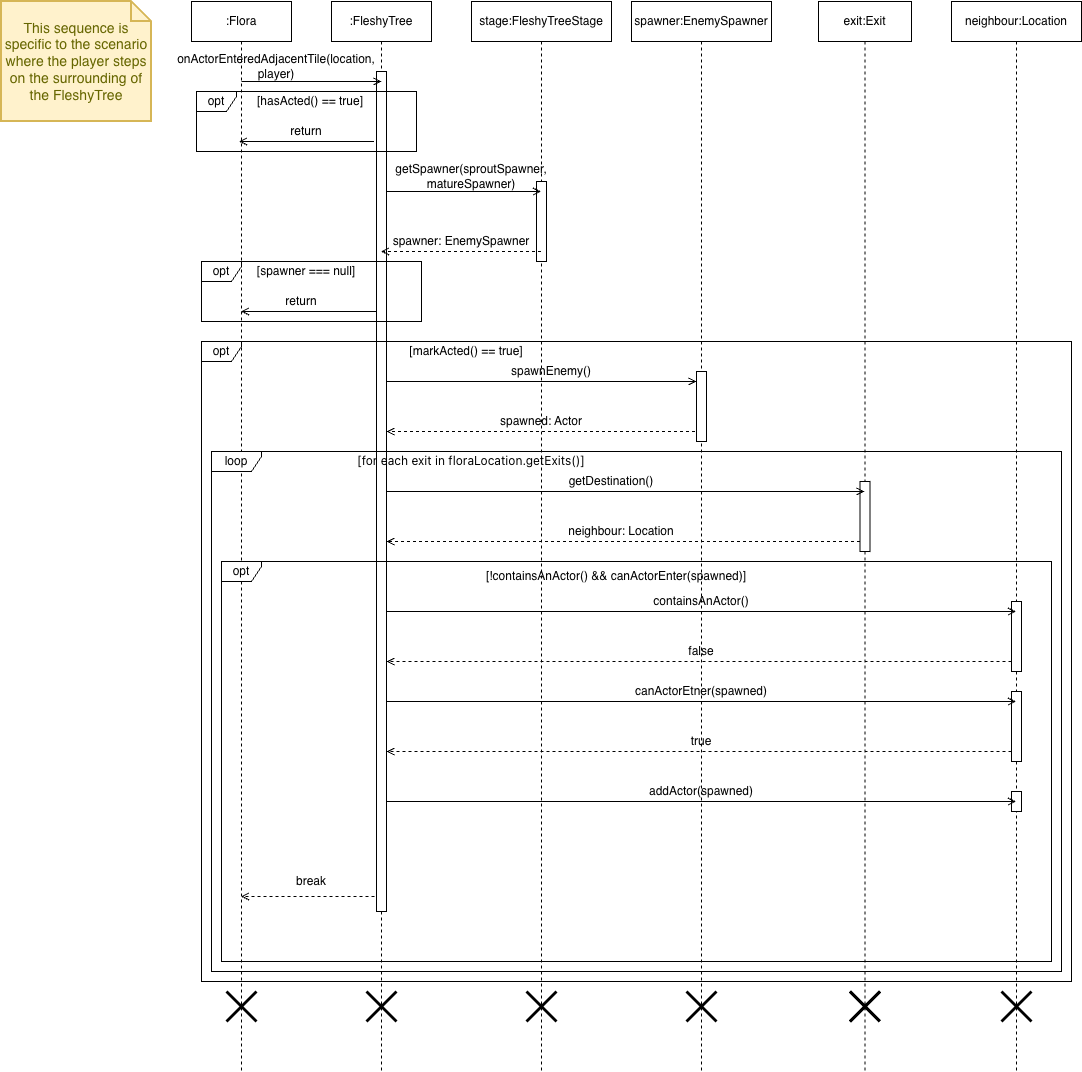

The diagram above was exported from draw.io. Its source (the exported page's mxGraphModel, read from the mxfile embedded in the PNG):
<mxGraphModel dx="769" dy="506" grid="1" gridSize="10" guides="1" tooltips="1" connect="1" arrows="1" fold="1" page="1" pageScale="1" pageWidth="827" pageHeight="1169" math="0" shadow="0">
  <root>
    <mxCell id="0" />
    <mxCell id="1" parent="0" />
    <mxCell id="welqu8TePYvJvZqewCTw-3" parent="1" style="shape=note;strokeWidth=2;fontSize=14;size=20;whiteSpace=wrap;html=1;fillColor=#fff2cc;strokeColor=#d6b656;fontColor=#666600;" value="This sequence is specific to the scenario where the player steps on the surrounding of the FleshyTree" vertex="1">
      <mxGeometry height="120" width="150" x="10" y="10" as="geometry" />
    </mxCell>
    <mxCell id="H1UjyIiXpGfkGNar7MAq-2" parent="1" style="shape=umlLifeline;perimeter=lifelinePerimeter;whiteSpace=wrap;html=1;container=1;dropTarget=0;collapsible=0;recursiveResize=0;outlineConnect=0;portConstraint=eastwest;newEdgeStyle={&quot;curved&quot;:0,&quot;rounded&quot;:0};" value=":Flora" vertex="1">
      <mxGeometry height="1070" width="100" x="200" y="10" as="geometry" />
    </mxCell>
    <mxCell id="H1UjyIiXpGfkGNar7MAq-58" parent="H1UjyIiXpGfkGNar7MAq-2" style="shape=umlDestroy;whiteSpace=wrap;html=1;strokeWidth=3;targetShapes=umlLifeline;" value="" vertex="1">
      <mxGeometry height="30" width="30" x="35" y="990" as="geometry" />
    </mxCell>
    <mxCell id="H1UjyIiXpGfkGNar7MAq-3" parent="1" style="shape=umlLifeline;perimeter=lifelinePerimeter;whiteSpace=wrap;html=1;container=1;dropTarget=0;collapsible=0;recursiveResize=0;outlineConnect=0;portConstraint=eastwest;newEdgeStyle={&quot;curved&quot;:0,&quot;rounded&quot;:0};" value=":FleshyTree" vertex="1">
      <mxGeometry height="1070" width="100" x="340" y="10" as="geometry" />
    </mxCell>
    <mxCell id="H1UjyIiXpGfkGNar7MAq-10" parent="H1UjyIiXpGfkGNar7MAq-3" style="html=1;points=[[0,0,0,0,5],[0,1,0,0,-5],[1,0,0,0,5],[1,1,0,0,-5]];perimeter=orthogonalPerimeter;outlineConnect=0;targetShapes=umlLifeline;portConstraint=eastwest;newEdgeStyle={&quot;curved&quot;:0,&quot;rounded&quot;:0};" value="" vertex="1">
      <mxGeometry height="840" width="10" x="45" y="70" as="geometry" />
    </mxCell>
    <mxCell id="H1UjyIiXpGfkGNar7MAq-56" parent="H1UjyIiXpGfkGNar7MAq-3" style="shape=umlDestroy;whiteSpace=wrap;html=1;strokeWidth=3;targetShapes=umlLifeline;" value="" vertex="1">
      <mxGeometry height="30" width="30" x="35" y="990" as="geometry" />
    </mxCell>
    <mxCell id="H1UjyIiXpGfkGNar7MAq-4" parent="1" style="shape=umlLifeline;perimeter=lifelinePerimeter;whiteSpace=wrap;html=1;container=1;dropTarget=0;collapsible=0;recursiveResize=0;outlineConnect=0;portConstraint=eastwest;newEdgeStyle={&quot;curved&quot;:0,&quot;rounded&quot;:0};" value="stage:FleshyTreeStage" vertex="1">
      <mxGeometry height="1070" width="140" x="480" y="10" as="geometry" />
    </mxCell>
    <mxCell id="H1UjyIiXpGfkGNar7MAq-11" parent="H1UjyIiXpGfkGNar7MAq-4" style="html=1;points=[[0,0,0,0,5],[0,1,0,0,-5],[1,0,0,0,5],[1,1,0,0,-5]];perimeter=orthogonalPerimeter;outlineConnect=0;targetShapes=umlLifeline;portConstraint=eastwest;newEdgeStyle={&quot;curved&quot;:0,&quot;rounded&quot;:0};" value="" vertex="1">
      <mxGeometry height="80" width="10" x="65" y="180" as="geometry" />
    </mxCell>
    <mxCell id="H1UjyIiXpGfkGNar7MAq-59" parent="H1UjyIiXpGfkGNar7MAq-4" style="shape=umlDestroy;whiteSpace=wrap;html=1;strokeWidth=3;targetShapes=umlLifeline;" value="" vertex="1">
      <mxGeometry height="30" width="30" x="55" y="990" as="geometry" />
    </mxCell>
    <mxCell id="H1UjyIiXpGfkGNar7MAq-25" edge="1" parent="1" source="H1UjyIiXpGfkGNar7MAq-5" style="edgeStyle=orthogonalEdgeStyle;rounded=0;orthogonalLoop=1;jettySize=auto;html=1;curved=0;dashed=1;endArrow=open;endFill=0;" target="H1UjyIiXpGfkGNar7MAq-10">
      <mxGeometry relative="1" as="geometry">
        <Array as="points">
          <mxPoint x="550" y="440" />
          <mxPoint x="550" y="440" />
        </Array>
      </mxGeometry>
    </mxCell>
    <mxCell id="H1UjyIiXpGfkGNar7MAq-5" parent="1" style="shape=umlLifeline;perimeter=lifelinePerimeter;whiteSpace=wrap;html=1;container=1;dropTarget=0;collapsible=0;recursiveResize=0;outlineConnect=0;portConstraint=eastwest;newEdgeStyle={&quot;curved&quot;:0,&quot;rounded&quot;:0};" value="spawner:EnemySpawner" vertex="1">
      <mxGeometry height="1070" width="140" x="640" y="10" as="geometry" />
    </mxCell>
    <mxCell id="H1UjyIiXpGfkGNar7MAq-60" parent="H1UjyIiXpGfkGNar7MAq-5" style="shape=umlDestroy;whiteSpace=wrap;html=1;strokeWidth=3;targetShapes=umlLifeline;" value="" vertex="1">
      <mxGeometry height="30" width="30" x="55" y="990" as="geometry" />
    </mxCell>
    <mxCell id="H1UjyIiXpGfkGNar7MAq-9" parent="1" style="text;html=1;whiteSpace=wrap;strokeColor=none;fillColor=none;align=center;verticalAlign=middle;rounded=0;" value="onActorEnteredAdjacentTile(location, player)" vertex="1">
      <mxGeometry height="30" width="70" x="250" y="60" as="geometry" />
    </mxCell>
    <mxCell id="H1UjyIiXpGfkGNar7MAq-13" parent="1" style="text;html=1;whiteSpace=wrap;strokeColor=none;fillColor=none;align=center;verticalAlign=middle;rounded=0;" value="getSpawner(sproutSpawner, matureSpawner)" vertex="1">
      <mxGeometry height="30" width="160" x="400" y="170" as="geometry" />
    </mxCell>
    <mxCell id="H1UjyIiXpGfkGNar7MAq-14" edge="1" parent="1" source="H1UjyIiXpGfkGNar7MAq-4" style="edgeStyle=orthogonalEdgeStyle;rounded=0;orthogonalLoop=1;jettySize=auto;html=1;curved=0;dashed=1;endArrow=open;endFill=0;" target="H1UjyIiXpGfkGNar7MAq-3">
      <mxGeometry relative="1" as="geometry">
        <Array as="points">
          <mxPoint x="470" y="260" />
          <mxPoint x="470" y="260" />
        </Array>
      </mxGeometry>
    </mxCell>
    <mxCell id="H1UjyIiXpGfkGNar7MAq-12" edge="1" parent="1" source="H1UjyIiXpGfkGNar7MAq-10" style="edgeStyle=orthogonalEdgeStyle;rounded=0;orthogonalLoop=1;jettySize=auto;html=1;curved=0;endArrow=open;endFill=0;" target="H1UjyIiXpGfkGNar7MAq-4">
      <mxGeometry relative="1" as="geometry">
        <Array as="points">
          <mxPoint x="460" y="200" />
          <mxPoint x="460" y="200" />
        </Array>
      </mxGeometry>
    </mxCell>
    <mxCell id="H1UjyIiXpGfkGNar7MAq-7" edge="1" parent="1" style="edgeStyle=orthogonalEdgeStyle;rounded=0;orthogonalLoop=1;jettySize=auto;html=1;curved=0;endArrow=open;endFill=0;">
      <mxGeometry relative="1" as="geometry">
        <Array as="points">
          <mxPoint x="320.48" y="90" />
          <mxPoint x="320.48" y="90" />
        </Array>
        <mxPoint x="250.02761904761903" y="90" as="sourcePoint" />
        <mxPoint x="389.98" y="90" as="targetPoint" />
      </mxGeometry>
    </mxCell>
    <mxCell id="H1UjyIiXpGfkGNar7MAq-15" parent="1" style="text;html=1;whiteSpace=wrap;strokeColor=none;fillColor=none;align=center;verticalAlign=middle;rounded=0;" value="spawner: EnemySpawner" vertex="1">
      <mxGeometry height="20" width="140" x="400" y="240" as="geometry" />
    </mxCell>
    <mxCell id="H1UjyIiXpGfkGNar7MAq-16" parent="1" style="shape=umlFrame;whiteSpace=wrap;html=1;pointerEvents=0;width=40;height=20;" value="opt" vertex="1">
      <mxGeometry height="60" width="220" x="210" y="270" as="geometry" />
    </mxCell>
    <mxCell id="H1UjyIiXpGfkGNar7MAq-17" parent="1" style="text;html=1;whiteSpace=wrap;strokeColor=none;fillColor=none;align=center;verticalAlign=middle;rounded=0;" value="[spawner === null]" vertex="1">
      <mxGeometry height="20" width="110" x="260" y="270" as="geometry" />
    </mxCell>
    <mxCell id="H1UjyIiXpGfkGNar7MAq-18" edge="1" parent="1" source="H1UjyIiXpGfkGNar7MAq-10" style="edgeStyle=orthogonalEdgeStyle;rounded=0;orthogonalLoop=1;jettySize=auto;html=1;curved=0;endArrow=open;endFill=0;" target="H1UjyIiXpGfkGNar7MAq-2">
      <mxGeometry relative="1" as="geometry">
        <Array as="points">
          <mxPoint x="320" y="320" />
          <mxPoint x="320" y="320" />
        </Array>
      </mxGeometry>
    </mxCell>
    <mxCell id="H1UjyIiXpGfkGNar7MAq-19" parent="1" style="text;html=1;whiteSpace=wrap;strokeColor=none;fillColor=none;align=center;verticalAlign=middle;rounded=0;" value="return" vertex="1">
      <mxGeometry height="20" width="60" x="280" y="300" as="geometry" />
    </mxCell>
    <mxCell id="H1UjyIiXpGfkGNar7MAq-20" parent="1" style="shape=umlFrame;whiteSpace=wrap;html=1;pointerEvents=0;width=40;height=20;" value="opt" vertex="1">
      <mxGeometry height="640" width="870" x="210" y="350" as="geometry" />
    </mxCell>
    <mxCell id="H1UjyIiXpGfkGNar7MAq-21" parent="1" style="text;html=1;whiteSpace=wrap;strokeColor=none;fillColor=none;align=center;verticalAlign=middle;rounded=0;" value="[markActed() == true]" vertex="1">
      <mxGeometry height="20" width="130" x="410" y="350" as="geometry" />
    </mxCell>
    <mxCell id="H1UjyIiXpGfkGNar7MAq-22" parent="1" style="html=1;points=[[0,0,0,0,5],[0,1,0,0,-5],[1,0,0,0,5],[1,1,0,0,-5]];perimeter=orthogonalPerimeter;outlineConnect=0;targetShapes=umlLifeline;portConstraint=eastwest;newEdgeStyle={&quot;curved&quot;:0,&quot;rounded&quot;:0};" value="" vertex="1">
      <mxGeometry height="70" width="10" x="705" y="380" as="geometry" />
    </mxCell>
    <mxCell id="H1UjyIiXpGfkGNar7MAq-23" edge="1" parent="1" source="H1UjyIiXpGfkGNar7MAq-10" style="edgeStyle=orthogonalEdgeStyle;rounded=0;orthogonalLoop=1;jettySize=auto;html=1;curved=0;endArrow=open;endFill=0;" target="H1UjyIiXpGfkGNar7MAq-22">
      <mxGeometry relative="1" as="geometry">
        <Array as="points">
          <mxPoint x="550" y="390" />
          <mxPoint x="550" y="390" />
        </Array>
      </mxGeometry>
    </mxCell>
    <mxCell id="H1UjyIiXpGfkGNar7MAq-26" parent="1" style="text;html=1;whiteSpace=wrap;strokeColor=none;fillColor=none;align=center;verticalAlign=middle;rounded=0;" value="spawned: Actor" vertex="1">
      <mxGeometry height="20" width="90" x="505" y="420" as="geometry" />
    </mxCell>
    <mxCell id="H1UjyIiXpGfkGNar7MAq-24" parent="1" style="text;html=1;whiteSpace=wrap;strokeColor=none;fillColor=none;align=center;verticalAlign=middle;rounded=0;" value="spawnEnemy()" vertex="1">
      <mxGeometry height="20" width="60" x="530" y="370" as="geometry" />
    </mxCell>
    <mxCell id="H1UjyIiXpGfkGNar7MAq-27" parent="1" style="shape=umlFrame;whiteSpace=wrap;html=1;pointerEvents=0;width=50;height=20;" value="loop" vertex="1">
      <mxGeometry height="520" width="850" x="220" y="460" as="geometry" />
    </mxCell>
    <mxCell id="H1UjyIiXpGfkGNar7MAq-28" parent="1" style="text;html=1;whiteSpace=wrap;strokeColor=none;fillColor=none;align=center;verticalAlign=middle;rounded=0;" value="&lt;span style=&quot;font-family: &amp;quot;Anthropic Sans&amp;quot;, -apple-system, &amp;quot;system-ui&amp;quot;, &amp;quot;Segoe UI&amp;quot;, sans-serif; text-align: start; text-wrap-mode: nowrap;&quot;&gt;[for each exit in floraLocation.getExits()]&lt;/span&gt;" vertex="1">
      <mxGeometry height="20" width="240" x="360" y="460" as="geometry" />
    </mxCell>
    <mxCell id="H1UjyIiXpGfkGNar7MAq-29" parent="1" style="shape=umlLifeline;perimeter=lifelinePerimeter;whiteSpace=wrap;html=1;container=1;dropTarget=0;collapsible=0;recursiveResize=0;outlineConnect=0;portConstraint=eastwest;newEdgeStyle={&quot;curved&quot;:0,&quot;rounded&quot;:0};" value="exit:Exit" vertex="1">
      <mxGeometry height="1070" width="93" x="827" y="10" as="geometry" />
    </mxCell>
    <mxCell id="H1UjyIiXpGfkGNar7MAq-32" parent="H1UjyIiXpGfkGNar7MAq-29" style="html=1;points=[[0,0,0,0,5],[0,1,0,0,-5],[1,0,0,0,5],[1,1,0,0,-5]];perimeter=orthogonalPerimeter;outlineConnect=0;targetShapes=umlLifeline;portConstraint=eastwest;newEdgeStyle={&quot;curved&quot;:0,&quot;rounded&quot;:0};" value="" vertex="1">
      <mxGeometry height="70" width="10" x="41.5" y="480" as="geometry" />
    </mxCell>
    <mxCell id="H1UjyIiXpGfkGNar7MAq-61" parent="H1UjyIiXpGfkGNar7MAq-29" style="shape=umlDestroy;whiteSpace=wrap;html=1;strokeWidth=3;targetShapes=umlLifeline;" value="" vertex="1">
      <mxGeometry height="30" width="30" x="31.5" y="990" as="geometry" />
    </mxCell>
    <mxCell id="H1UjyIiXpGfkGNar7MAq-30" parent="1" style="shape=umlLifeline;perimeter=lifelinePerimeter;whiteSpace=wrap;html=1;container=1;dropTarget=0;collapsible=0;recursiveResize=0;outlineConnect=0;portConstraint=eastwest;newEdgeStyle={&quot;curved&quot;:0,&quot;rounded&quot;:0};" value="neighbour:Location" vertex="1">
      <mxGeometry height="1070" width="130" x="960" y="10" as="geometry" />
    </mxCell>
    <mxCell id="H1UjyIiXpGfkGNar7MAq-37" parent="H1UjyIiXpGfkGNar7MAq-30" style="html=1;points=[[0,0,0,0,5],[0,1,0,0,-5],[1,0,0,0,5],[1,1,0,0,-5]];perimeter=orthogonalPerimeter;outlineConnect=0;targetShapes=umlLifeline;portConstraint=eastwest;newEdgeStyle={&quot;curved&quot;:0,&quot;rounded&quot;:0};" value="" vertex="1">
      <mxGeometry height="70" width="10" x="60" y="600" as="geometry" />
    </mxCell>
    <mxCell id="H1UjyIiXpGfkGNar7MAq-62" parent="H1UjyIiXpGfkGNar7MAq-30" style="shape=umlDestroy;whiteSpace=wrap;html=1;strokeWidth=3;targetShapes=umlLifeline;" value="" vertex="1">
      <mxGeometry height="30" width="30" x="50" y="990" as="geometry" />
    </mxCell>
    <mxCell id="H1UjyIiXpGfkGNar7MAq-31" edge="1" parent="1" source="H1UjyIiXpGfkGNar7MAq-10" style="edgeStyle=orthogonalEdgeStyle;rounded=0;orthogonalLoop=1;jettySize=auto;html=1;curved=0;endArrow=open;endFill=0;" target="H1UjyIiXpGfkGNar7MAq-29">
      <mxGeometry relative="1" as="geometry">
        <Array as="points">
          <mxPoint x="640" y="500" />
          <mxPoint x="640" y="500" />
        </Array>
      </mxGeometry>
    </mxCell>
    <mxCell id="H1UjyIiXpGfkGNar7MAq-34" edge="1" parent="1" source="H1UjyIiXpGfkGNar7MAq-32" style="edgeStyle=orthogonalEdgeStyle;rounded=0;orthogonalLoop=1;jettySize=auto;html=1;curved=0;dashed=1;endArrow=open;endFill=0;" target="H1UjyIiXpGfkGNar7MAq-10">
      <mxGeometry relative="1" as="geometry">
        <Array as="points">
          <mxPoint x="630" y="550" />
          <mxPoint x="630" y="550" />
        </Array>
      </mxGeometry>
    </mxCell>
    <mxCell id="H1UjyIiXpGfkGNar7MAq-35" parent="1" style="text;html=1;whiteSpace=wrap;strokeColor=none;fillColor=none;align=center;verticalAlign=middle;rounded=0;" value="getDestination()" vertex="1">
      <mxGeometry height="20" width="60" x="590" y="480" as="geometry" />
    </mxCell>
    <mxCell id="H1UjyIiXpGfkGNar7MAq-36" parent="1" style="text;html=1;whiteSpace=wrap;strokeColor=none;fillColor=none;align=center;verticalAlign=middle;rounded=0;" value="neighbour: Location" vertex="1">
      <mxGeometry height="20" width="120" x="570" y="530" as="geometry" />
    </mxCell>
    <mxCell id="H1UjyIiXpGfkGNar7MAq-38" edge="1" parent="1" source="H1UjyIiXpGfkGNar7MAq-10" style="edgeStyle=orthogonalEdgeStyle;rounded=0;orthogonalLoop=1;jettySize=auto;html=1;curved=0;endArrow=open;endFill=0;" target="H1UjyIiXpGfkGNar7MAq-30">
      <mxGeometry relative="1" as="geometry">
        <Array as="points">
          <mxPoint x="710" y="620" />
          <mxPoint x="710" y="620" />
        </Array>
      </mxGeometry>
    </mxCell>
    <mxCell id="H1UjyIiXpGfkGNar7MAq-39" parent="1" style="shape=umlFrame;whiteSpace=wrap;html=1;pointerEvents=0;width=40;height=20;" value="opt" vertex="1">
      <mxGeometry height="400" width="830" x="230" y="570" as="geometry" />
    </mxCell>
    <mxCell id="H1UjyIiXpGfkGNar7MAq-41" parent="1" style="text;html=1;whiteSpace=wrap;strokeColor=none;fillColor=none;align=center;verticalAlign=middle;rounded=0;" value="&lt;p data-pm-slice=&quot;0 0 []&quot;&gt;[!containsAnActor() &amp;amp;&amp;amp; canActorEnter(spawned)]&lt;/p&gt;" vertex="1">
      <mxGeometry height="30" width="270" x="490" y="570" as="geometry" />
    </mxCell>
    <mxCell id="H1UjyIiXpGfkGNar7MAq-42" parent="1" style="text;html=1;whiteSpace=wrap;strokeColor=none;fillColor=none;align=center;verticalAlign=middle;rounded=0;" value="containsAnActor()" vertex="1">
      <mxGeometry height="20" width="100" x="660" y="600" as="geometry" />
    </mxCell>
    <mxCell id="H1UjyIiXpGfkGNar7MAq-43" edge="1" parent="1" source="H1UjyIiXpGfkGNar7MAq-37" style="edgeStyle=orthogonalEdgeStyle;rounded=0;orthogonalLoop=1;jettySize=auto;html=1;curved=0;dashed=1;endArrow=open;endFill=0;" target="H1UjyIiXpGfkGNar7MAq-10">
      <mxGeometry relative="1" as="geometry">
        <Array as="points">
          <mxPoint x="710" y="670" />
          <mxPoint x="710" y="670" />
        </Array>
      </mxGeometry>
    </mxCell>
    <mxCell id="H1UjyIiXpGfkGNar7MAq-44" parent="1" style="text;html=1;whiteSpace=wrap;strokeColor=none;fillColor=none;align=center;verticalAlign=middle;rounded=0;" value="false" vertex="1">
      <mxGeometry height="20" width="60" x="680" y="650" as="geometry" />
    </mxCell>
    <mxCell id="H1UjyIiXpGfkGNar7MAq-49" edge="1" parent="1" source="H1UjyIiXpGfkGNar7MAq-46" style="edgeStyle=orthogonalEdgeStyle;rounded=0;orthogonalLoop=1;jettySize=auto;html=1;curved=0;dashed=1;endArrow=open;endFill=0;" target="H1UjyIiXpGfkGNar7MAq-10">
      <mxGeometry relative="1" as="geometry">
        <Array as="points">
          <mxPoint x="710" y="760" />
          <mxPoint x="710" y="760" />
        </Array>
      </mxGeometry>
    </mxCell>
    <mxCell id="H1UjyIiXpGfkGNar7MAq-46" parent="1" style="html=1;points=[[0,0,0,0,5],[0,1,0,0,-5],[1,0,0,0,5],[1,1,0,0,-5]];perimeter=orthogonalPerimeter;outlineConnect=0;targetShapes=umlLifeline;portConstraint=eastwest;newEdgeStyle={&quot;curved&quot;:0,&quot;rounded&quot;:0};" value="" vertex="1">
      <mxGeometry height="70" width="10" x="1020" y="700" as="geometry" />
    </mxCell>
    <mxCell id="H1UjyIiXpGfkGNar7MAq-48" parent="1" style="text;html=1;whiteSpace=wrap;strokeColor=none;fillColor=none;align=center;verticalAlign=middle;rounded=0;" value="canActorEtner(spawned)" vertex="1">
      <mxGeometry height="20" width="90" x="665" y="690" as="geometry" />
    </mxCell>
    <mxCell id="H1UjyIiXpGfkGNar7MAq-45" edge="1" parent="1" source="H1UjyIiXpGfkGNar7MAq-10" style="edgeStyle=orthogonalEdgeStyle;rounded=0;orthogonalLoop=1;jettySize=auto;html=1;curved=0;endArrow=open;endFill=0;" target="H1UjyIiXpGfkGNar7MAq-30">
      <mxGeometry relative="1" as="geometry">
        <Array as="points">
          <mxPoint x="710" y="710" />
          <mxPoint x="710" y="710" />
        </Array>
      </mxGeometry>
    </mxCell>
    <mxCell id="H1UjyIiXpGfkGNar7MAq-50" parent="1" style="text;html=1;whiteSpace=wrap;strokeColor=none;fillColor=none;align=center;verticalAlign=middle;rounded=0;" value="true" vertex="1">
      <mxGeometry height="20" width="60" x="680" y="740" as="geometry" />
    </mxCell>
    <mxCell id="H1UjyIiXpGfkGNar7MAq-52" parent="1" style="html=1;points=[[0,0,0,0,5],[0,1,0,0,-5],[1,0,0,0,5],[1,1,0,0,-5]];perimeter=orthogonalPerimeter;outlineConnect=0;targetShapes=umlLifeline;portConstraint=eastwest;newEdgeStyle={&quot;curved&quot;:0,&quot;rounded&quot;:0};" value="" vertex="1">
      <mxGeometry height="20" width="10" x="1020" y="800" as="geometry" />
    </mxCell>
    <mxCell id="H1UjyIiXpGfkGNar7MAq-53" parent="1" style="text;html=1;whiteSpace=wrap;strokeColor=none;fillColor=none;align=center;verticalAlign=middle;rounded=0;" value="addActor(spawned)" vertex="1">
      <mxGeometry height="20" width="60" x="680" y="790" as="geometry" />
    </mxCell>
    <mxCell id="H1UjyIiXpGfkGNar7MAq-54" edge="1" parent="1" source="H1UjyIiXpGfkGNar7MAq-10" style="edgeStyle=orthogonalEdgeStyle;rounded=0;orthogonalLoop=1;jettySize=auto;html=1;curved=0;exitX=0;exitY=1;exitDx=0;exitDy=-5;exitPerimeter=0;dashed=1;endArrow=open;endFill=0;" target="H1UjyIiXpGfkGNar7MAq-2">
      <mxGeometry relative="1" as="geometry">
        <Array as="points">
          <mxPoint x="300" y="905" />
          <mxPoint x="300" y="905" />
        </Array>
      </mxGeometry>
    </mxCell>
    <mxCell id="H1UjyIiXpGfkGNar7MAq-55" parent="1" style="text;html=1;whiteSpace=wrap;strokeColor=none;fillColor=none;align=center;verticalAlign=middle;rounded=0;" value="break" vertex="1">
      <mxGeometry height="20" width="60" x="290" y="880" as="geometry" />
    </mxCell>
    <mxCell id="WBqHSCMpI2s3rCdyEyPQ-2" parent="1" style="shape=umlFrame;whiteSpace=wrap;html=1;pointerEvents=0;width=40;height=20;" value="opt" vertex="1">
      <mxGeometry height="60" width="220" x="205" y="100" as="geometry" />
    </mxCell>
    <mxCell id="WBqHSCMpI2s3rCdyEyPQ-3" parent="1" style="text;html=1;whiteSpace=wrap;strokeColor=none;fillColor=none;align=center;verticalAlign=middle;rounded=0;" value="[hasActed() == true]" vertex="1">
      <mxGeometry height="20" width="117.5" x="260" y="100" as="geometry" />
    </mxCell>
    <mxCell id="WBqHSCMpI2s3rCdyEyPQ-4" edge="1" parent="1" style="edgeStyle=orthogonalEdgeStyle;rounded=0;orthogonalLoop=1;jettySize=auto;html=1;curved=0;endArrow=open;endFill=0;">
      <mxGeometry relative="1" as="geometry">
        <Array as="points">
          <mxPoint x="315" y="150.48000000000002" />
          <mxPoint x="315" y="150.48000000000002" />
        </Array>
        <mxPoint x="382.5" y="150" as="sourcePoint" />
        <mxPoint x="247.5" y="150" as="targetPoint" />
      </mxGeometry>
    </mxCell>
    <mxCell id="WBqHSCMpI2s3rCdyEyPQ-5" parent="1" style="text;html=1;whiteSpace=wrap;strokeColor=none;fillColor=none;align=center;verticalAlign=middle;rounded=0;" value="return" vertex="1">
      <mxGeometry height="20" width="60" x="285" y="130" as="geometry" />
    </mxCell>
    <mxCell id="H1UjyIiXpGfkGNar7MAq-51" edge="1" parent="1" source="H1UjyIiXpGfkGNar7MAq-10" style="edgeStyle=orthogonalEdgeStyle;rounded=0;orthogonalLoop=1;jettySize=auto;html=1;curved=0;endArrow=open;endFill=0;" target="H1UjyIiXpGfkGNar7MAq-30">
      <mxGeometry relative="1" as="geometry">
        <Array as="points">
          <mxPoint x="740" y="810" />
          <mxPoint x="740" y="810" />
        </Array>
      </mxGeometry>
    </mxCell>
  </root>
</mxGraphModel>